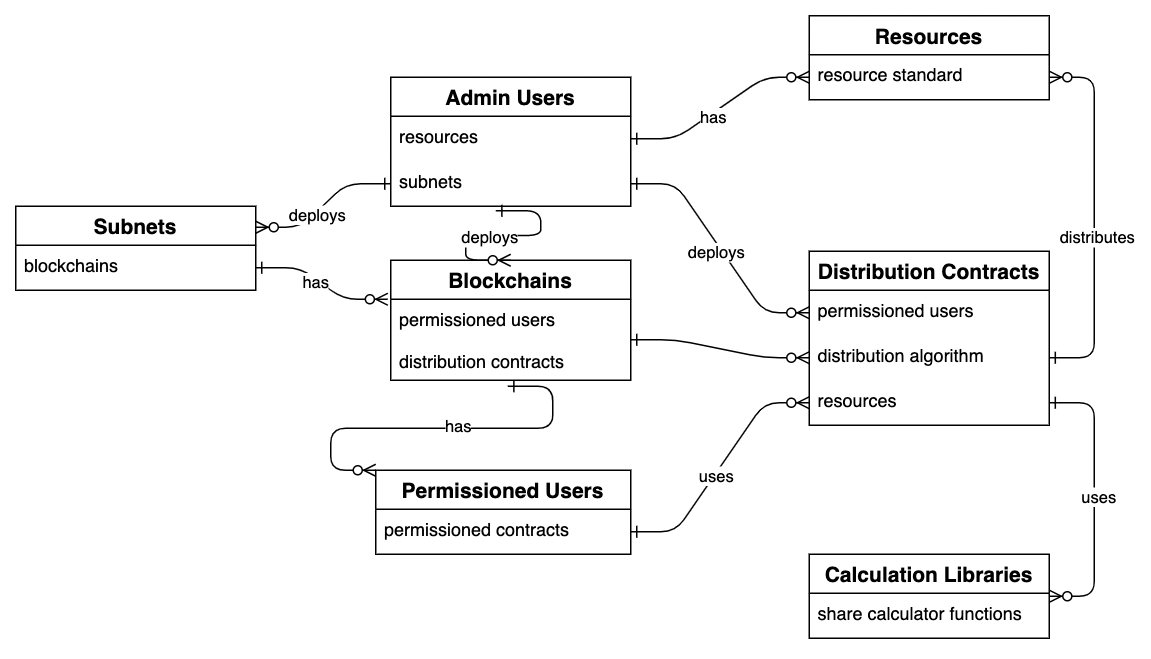

The diagram above was exported from draw.io. Its source (the exported page's mxGraphModel, read from the mxfile embedded in the PNG):
<mxGraphModel dx="954" dy="588" grid="1" gridSize="10" guides="1" tooltips="1" connect="1" arrows="1" fold="1" page="1" pageScale="1" pageWidth="850" pageHeight="1100" math="0" shadow="0" extFonts="Permanent Marker^https://fonts.googleapis.com/css?family=Permanent+Marker">
  <root>
    <mxCell id="0" />
    <mxCell id="1" parent="0" />
    <mxCell id="C-vyLk0tnHw3VtMMgP7b-1" value="" style="edgeStyle=entityRelationEdgeStyle;endArrow=ERzeroToMany;startArrow=ERone;endFill=1;startFill=0;entryX=0;entryY=0.5;entryDx=0;entryDy=0;" parent="1" source="gsmD9oor96xAG_qHRtsT-6" target="gsmD9oor96xAG_qHRtsT-22" edge="1">
      <mxGeometry width="100" height="100" relative="1" as="geometry">
        <mxPoint x="530" y="170" as="sourcePoint" />
        <mxPoint x="480" y="170" as="targetPoint" />
      </mxGeometry>
    </mxCell>
    <mxCell id="puHKO0aiJWD2ZVGIucjM-36" value="has" style="edgeLabel;html=1;align=center;verticalAlign=middle;resizable=0;points=[];" vertex="1" connectable="0" parent="C-vyLk0tnHw3VtMMgP7b-1">
      <mxGeometry x="-0.1125" y="-3" relative="1" as="geometry">
        <mxPoint x="-1" as="offset" />
      </mxGeometry>
    </mxCell>
    <mxCell id="gsmD9oor96xAG_qHRtsT-5" value="Admin Users" style="swimlane;fontStyle=1;childLayout=stackLayout;horizontal=1;startSize=26;horizontalStack=0;resizeParent=1;resizeParentMax=0;resizeLast=0;collapsible=1;marginBottom=0;align=center;fontSize=14;" parent="1" vertex="1">
      <mxGeometry x="280" y="258" width="160" height="86" as="geometry" />
    </mxCell>
    <mxCell id="gsmD9oor96xAG_qHRtsT-6" value="resources" style="text;strokeColor=none;fillColor=none;spacingLeft=4;spacingRight=4;overflow=hidden;rotatable=0;points=[[0,0.5],[1,0.5]];portConstraint=eastwest;fontSize=12;" parent="gsmD9oor96xAG_qHRtsT-5" vertex="1">
      <mxGeometry y="26" width="160" height="30" as="geometry" />
    </mxCell>
    <mxCell id="gsmD9oor96xAG_qHRtsT-8" value="subnets" style="text;strokeColor=none;fillColor=none;spacingLeft=4;spacingRight=4;overflow=hidden;rotatable=0;points=[[0,0.5],[1,0.5]];portConstraint=eastwest;fontSize=12;" parent="gsmD9oor96xAG_qHRtsT-5" vertex="1">
      <mxGeometry y="56" width="160" height="30" as="geometry" />
    </mxCell>
    <mxCell id="gsmD9oor96xAG_qHRtsT-11" value="Permissioned Users" style="swimlane;fontStyle=1;childLayout=stackLayout;horizontal=1;startSize=26;horizontalStack=0;resizeParent=1;resizeParentMax=0;resizeLast=0;collapsible=1;marginBottom=0;align=center;fontSize=14;" parent="1" vertex="1">
      <mxGeometry x="270" y="520" width="170" height="56" as="geometry" />
    </mxCell>
    <mxCell id="gsmD9oor96xAG_qHRtsT-14" value="permissioned contracts" style="text;strokeColor=none;fillColor=none;spacingLeft=4;spacingRight=4;overflow=hidden;rotatable=0;points=[[0,0.5],[1,0.5]];portConstraint=eastwest;fontSize=12;" parent="gsmD9oor96xAG_qHRtsT-11" vertex="1">
      <mxGeometry y="26" width="170" height="30" as="geometry" />
    </mxCell>
    <mxCell id="gsmD9oor96xAG_qHRtsT-16" value="Distribution Contracts" style="swimlane;fontStyle=1;childLayout=stackLayout;horizontal=1;startSize=26;horizontalStack=0;resizeParent=1;resizeParentMax=0;resizeLast=0;collapsible=1;marginBottom=0;align=center;fontSize=14;" parent="1" vertex="1">
      <mxGeometry x="559.04" y="374" width="160" height="116" as="geometry" />
    </mxCell>
    <mxCell id="gsmD9oor96xAG_qHRtsT-17" value="permissioned users" style="text;strokeColor=none;fillColor=none;spacingLeft=4;spacingRight=4;overflow=hidden;rotatable=0;points=[[0,0.5],[1,0.5]];portConstraint=eastwest;fontSize=12;" parent="gsmD9oor96xAG_qHRtsT-16" vertex="1">
      <mxGeometry y="26" width="160" height="30" as="geometry" />
    </mxCell>
    <mxCell id="gsmD9oor96xAG_qHRtsT-18" value="distribution algorithm" style="text;strokeColor=none;fillColor=none;spacingLeft=4;spacingRight=4;overflow=hidden;rotatable=0;points=[[0,0.5],[1,0.5]];portConstraint=eastwest;fontSize=12;" parent="gsmD9oor96xAG_qHRtsT-16" vertex="1">
      <mxGeometry y="56" width="160" height="30" as="geometry" />
    </mxCell>
    <mxCell id="gsmD9oor96xAG_qHRtsT-23" value="resources" style="text;strokeColor=none;fillColor=none;spacingLeft=4;spacingRight=4;overflow=hidden;rotatable=0;points=[[0,0.5],[1,0.5]];portConstraint=eastwest;fontSize=12;" parent="gsmD9oor96xAG_qHRtsT-16" vertex="1">
      <mxGeometry y="86" width="160" height="30" as="geometry" />
    </mxCell>
    <mxCell id="gsmD9oor96xAG_qHRtsT-20" value="Resources" style="swimlane;fontStyle=1;childLayout=stackLayout;horizontal=1;startSize=26;horizontalStack=0;resizeParent=1;resizeParentMax=0;resizeLast=0;collapsible=1;marginBottom=0;align=center;fontSize=14;" parent="1" vertex="1">
      <mxGeometry x="559.04" y="217" width="160" height="56" as="geometry" />
    </mxCell>
    <mxCell id="gsmD9oor96xAG_qHRtsT-22" value="resource standard" style="text;strokeColor=none;fillColor=none;spacingLeft=4;spacingRight=4;overflow=hidden;rotatable=0;points=[[0,0.5],[1,0.5]];portConstraint=eastwest;fontSize=12;" parent="gsmD9oor96xAG_qHRtsT-20" vertex="1">
      <mxGeometry y="26" width="160" height="30" as="geometry" />
    </mxCell>
    <mxCell id="gsmD9oor96xAG_qHRtsT-24" value="Calculation Libraries" style="swimlane;fontStyle=1;childLayout=stackLayout;horizontal=1;startSize=26;horizontalStack=0;resizeParent=1;resizeParentMax=0;resizeLast=0;collapsible=1;marginBottom=0;align=center;fontSize=14;" parent="1" vertex="1">
      <mxGeometry x="559.04" y="576" width="160" height="56" as="geometry" />
    </mxCell>
    <mxCell id="gsmD9oor96xAG_qHRtsT-25" value="share calculator functions" style="text;strokeColor=none;fillColor=none;spacingLeft=4;spacingRight=4;overflow=hidden;rotatable=0;points=[[0,0.5],[1,0.5]];portConstraint=eastwest;fontSize=12;" parent="gsmD9oor96xAG_qHRtsT-24" vertex="1">
      <mxGeometry y="26" width="160" height="30" as="geometry" />
    </mxCell>
    <mxCell id="gsmD9oor96xAG_qHRtsT-28" value="" style="edgeStyle=entityRelationEdgeStyle;endArrow=ERzeroToMany;startArrow=ERone;endFill=1;startFill=0;entryX=0;entryY=0.5;entryDx=0;entryDy=0;exitX=1;exitY=0.5;exitDx=0;exitDy=0;" parent="1" source="gsmD9oor96xAG_qHRtsT-14" target="gsmD9oor96xAG_qHRtsT-23" edge="1">
      <mxGeometry width="100" height="100" relative="1" as="geometry">
        <mxPoint x="450" y="520" as="sourcePoint" />
        <mxPoint x="610" y="740" as="targetPoint" />
      </mxGeometry>
    </mxCell>
    <mxCell id="puHKO0aiJWD2ZVGIucjM-34" value="uses" style="edgeLabel;html=1;align=center;verticalAlign=middle;resizable=0;points=[];" vertex="1" connectable="0" parent="gsmD9oor96xAG_qHRtsT-28">
      <mxGeometry x="-0.0776" y="-1" relative="1" as="geometry">
        <mxPoint as="offset" />
      </mxGeometry>
    </mxCell>
    <mxCell id="gsmD9oor96xAG_qHRtsT-29" value="" style="edgeStyle=entityRelationEdgeStyle;endArrow=ERzeroToMany;startArrow=ERone;endFill=1;startFill=0;exitX=1;exitY=0.5;exitDx=0;exitDy=0;entryX=0;entryY=0.5;entryDx=0;entryDy=0;" parent="1" target="gsmD9oor96xAG_qHRtsT-17" edge="1" source="gsmD9oor96xAG_qHRtsT-8">
      <mxGeometry width="100" height="100" relative="1" as="geometry">
        <mxPoint x="630" y="370" as="sourcePoint" />
        <mxPoint x="470" y="390" as="targetPoint" />
      </mxGeometry>
    </mxCell>
    <mxCell id="puHKO0aiJWD2ZVGIucjM-35" value="deploys" style="edgeLabel;html=1;align=center;verticalAlign=middle;resizable=0;points=[];" vertex="1" connectable="0" parent="gsmD9oor96xAG_qHRtsT-29">
      <mxGeometry x="0.0127" y="-4" relative="1" as="geometry">
        <mxPoint as="offset" />
      </mxGeometry>
    </mxCell>
    <mxCell id="gsmD9oor96xAG_qHRtsT-31" value="" style="edgeStyle=entityRelationEdgeStyle;endArrow=ERzeroToMany;startArrow=ERone;endFill=1;startFill=0;entryX=1;entryY=0.5;entryDx=0;entryDy=0;exitX=1;exitY=0.5;exitDx=0;exitDy=0;" parent="1" source="gsmD9oor96xAG_qHRtsT-18" target="gsmD9oor96xAG_qHRtsT-22" edge="1">
      <mxGeometry width="100" height="100" relative="1" as="geometry">
        <mxPoint x="800" y="432" as="sourcePoint" />
        <mxPoint x="720" y="300" as="targetPoint" />
      </mxGeometry>
    </mxCell>
    <mxCell id="puHKO0aiJWD2ZVGIucjM-37" value="distributes" style="edgeLabel;html=1;align=center;verticalAlign=middle;resizable=0;points=[];" vertex="1" connectable="0" parent="gsmD9oor96xAG_qHRtsT-31">
      <mxGeometry x="-0.1012" y="-1" relative="1" as="geometry">
        <mxPoint as="offset" />
      </mxGeometry>
    </mxCell>
    <mxCell id="gsmD9oor96xAG_qHRtsT-32" value="" style="edgeStyle=entityRelationEdgeStyle;endArrow=ERzeroToMany;startArrow=ERone;endFill=1;startFill=0;exitX=1;exitY=0.5;exitDx=0;exitDy=0;entryX=1;entryY=0.5;entryDx=0;entryDy=0;" parent="1" source="gsmD9oor96xAG_qHRtsT-23" target="gsmD9oor96xAG_qHRtsT-24" edge="1">
      <mxGeometry width="100" height="100" relative="1" as="geometry">
        <mxPoint x="648.0799999999999" y="503.99" as="sourcePoint" />
        <mxPoint x="730" y="550" as="targetPoint" />
      </mxGeometry>
    </mxCell>
    <mxCell id="puHKO0aiJWD2ZVGIucjM-38" value="uses" style="edgeLabel;html=1;align=center;verticalAlign=middle;resizable=0;points=[];" vertex="1" connectable="0" parent="gsmD9oor96xAG_qHRtsT-32">
      <mxGeometry x="-0.0265" y="2" relative="1" as="geometry">
        <mxPoint as="offset" />
      </mxGeometry>
    </mxCell>
    <mxCell id="puHKO0aiJWD2ZVGIucjM-19" value="Subnets" style="swimlane;fontStyle=1;childLayout=stackLayout;horizontal=1;startSize=26;horizontalStack=0;resizeParent=1;resizeParentMax=0;resizeLast=0;collapsible=1;marginBottom=0;align=center;fontSize=14;" vertex="1" parent="1">
      <mxGeometry x="30" y="344" width="160" height="56" as="geometry" />
    </mxCell>
    <mxCell id="puHKO0aiJWD2ZVGIucjM-20" value="blockchains" style="text;strokeColor=none;fillColor=none;spacingLeft=4;spacingRight=4;overflow=hidden;rotatable=0;points=[[0,0.5],[1,0.5]];portConstraint=eastwest;fontSize=12;" vertex="1" parent="puHKO0aiJWD2ZVGIucjM-19">
      <mxGeometry y="26" width="160" height="30" as="geometry" />
    </mxCell>
    <mxCell id="puHKO0aiJWD2ZVGIucjM-22" value="Blockchains" style="swimlane;fontStyle=1;childLayout=stackLayout;horizontal=1;startSize=26;horizontalStack=0;resizeParent=1;resizeParentMax=0;resizeLast=0;collapsible=1;marginBottom=0;align=center;fontSize=14;" vertex="1" parent="1">
      <mxGeometry x="280" y="380" width="160" height="80" as="geometry" />
    </mxCell>
    <mxCell id="puHKO0aiJWD2ZVGIucjM-23" value="permissioned users&#10;&#10;distribution contracts" style="text;strokeColor=none;fillColor=none;spacingLeft=4;spacingRight=4;overflow=hidden;rotatable=0;points=[[0,0.5],[1,0.5]];portConstraint=eastwest;fontSize=12;" vertex="1" parent="puHKO0aiJWD2ZVGIucjM-22">
      <mxGeometry y="26" width="160" height="54" as="geometry" />
    </mxCell>
    <mxCell id="puHKO0aiJWD2ZVGIucjM-24" value="" style="edgeStyle=entityRelationEdgeStyle;endArrow=ERzeroToMany;startArrow=ERone;endFill=1;startFill=0;exitX=1;exitY=0.5;exitDx=0;exitDy=0;entryX=0;entryY=0.5;entryDx=0;entryDy=0;" edge="1" parent="1" source="puHKO0aiJWD2ZVGIucjM-23" target="gsmD9oor96xAG_qHRtsT-18">
      <mxGeometry width="100" height="100" relative="1" as="geometry">
        <mxPoint x="450" y="339" as="sourcePoint" />
        <mxPoint x="569.04" y="425" as="targetPoint" />
      </mxGeometry>
    </mxCell>
    <mxCell id="puHKO0aiJWD2ZVGIucjM-30" value="" style="edgeStyle=entityRelationEdgeStyle;endArrow=ERzeroToMany;startArrow=ERone;endFill=1;startFill=0;entryX=1;entryY=0.25;entryDx=0;entryDy=0;exitX=0;exitY=0.5;exitDx=0;exitDy=0;" edge="1" parent="1" source="gsmD9oor96xAG_qHRtsT-8" target="puHKO0aiJWD2ZVGIucjM-19">
      <mxGeometry width="100" height="100" relative="1" as="geometry">
        <mxPoint x="220" y="258" as="sourcePoint" />
        <mxPoint x="339.03999999999996" y="217" as="targetPoint" />
      </mxGeometry>
    </mxCell>
    <mxCell id="puHKO0aiJWD2ZVGIucjM-45" value="deploys" style="edgeLabel;html=1;align=center;verticalAlign=middle;resizable=0;points=[];" vertex="1" connectable="0" parent="puHKO0aiJWD2ZVGIucjM-30">
      <mxGeometry x="0.1317" y="1" relative="1" as="geometry">
        <mxPoint as="offset" />
      </mxGeometry>
    </mxCell>
    <mxCell id="puHKO0aiJWD2ZVGIucjM-31" value="" style="edgeStyle=entityRelationEdgeStyle;endArrow=ERzeroToMany;startArrow=ERone;endFill=1;startFill=0;entryX=-0.012;entryY=0;entryDx=0;entryDy=0;entryPerimeter=0;exitX=1;exitY=0.5;exitDx=0;exitDy=0;" edge="1" parent="1" source="puHKO0aiJWD2ZVGIucjM-20" target="puHKO0aiJWD2ZVGIucjM-23">
      <mxGeometry width="100" height="100" relative="1" as="geometry">
        <mxPoint x="120" y="390" as="sourcePoint" />
        <mxPoint x="150" y="380" as="targetPoint" />
      </mxGeometry>
    </mxCell>
    <mxCell id="puHKO0aiJWD2ZVGIucjM-44" value="has" style="edgeLabel;html=1;align=center;verticalAlign=middle;resizable=0;points=[];" vertex="1" connectable="0" parent="puHKO0aiJWD2ZVGIucjM-31">
      <mxGeometry x="-0.1038" y="-2" relative="1" as="geometry">
        <mxPoint as="offset" />
      </mxGeometry>
    </mxCell>
    <mxCell id="puHKO0aiJWD2ZVGIucjM-42" value="" style="edgeStyle=entityRelationEdgeStyle;endArrow=ERzeroToMany;startArrow=ERone;endFill=1;startFill=0;exitX=0.488;exitY=1.074;exitDx=0;exitDy=0;exitPerimeter=0;" edge="1" parent="1" source="puHKO0aiJWD2ZVGIucjM-23">
      <mxGeometry width="100" height="100" relative="1" as="geometry">
        <mxPoint x="390" y="646" as="sourcePoint" />
        <mxPoint x="270" y="520" as="targetPoint" />
      </mxGeometry>
    </mxCell>
    <mxCell id="puHKO0aiJWD2ZVGIucjM-43" value="has" style="edgeLabel;html=1;align=center;verticalAlign=middle;resizable=0;points=[];" vertex="1" connectable="0" parent="puHKO0aiJWD2ZVGIucjM-42">
      <mxGeometry x="-0.0776" y="-1" relative="1" as="geometry">
        <mxPoint as="offset" />
      </mxGeometry>
    </mxCell>
    <mxCell id="puHKO0aiJWD2ZVGIucjM-46" value="" style="edgeStyle=entityRelationEdgeStyle;endArrow=ERzeroToMany;startArrow=ERone;endFill=1;startFill=0;entryX=0.5;entryY=0;entryDx=0;entryDy=0;exitX=0.438;exitY=1.1;exitDx=0;exitDy=0;exitPerimeter=0;" edge="1" parent="1" source="gsmD9oor96xAG_qHRtsT-8" target="puHKO0aiJWD2ZVGIucjM-22">
      <mxGeometry width="100" height="100" relative="1" as="geometry">
        <mxPoint x="290" y="339" as="sourcePoint" />
        <mxPoint x="200" y="368" as="targetPoint" />
      </mxGeometry>
    </mxCell>
    <mxCell id="puHKO0aiJWD2ZVGIucjM-47" value="deploys" style="edgeLabel;html=1;align=center;verticalAlign=middle;resizable=0;points=[];" vertex="1" connectable="0" parent="puHKO0aiJWD2ZVGIucjM-46">
      <mxGeometry x="0.1317" y="1" relative="1" as="geometry">
        <mxPoint as="offset" />
      </mxGeometry>
    </mxCell>
  </root>
</mxGraphModel>